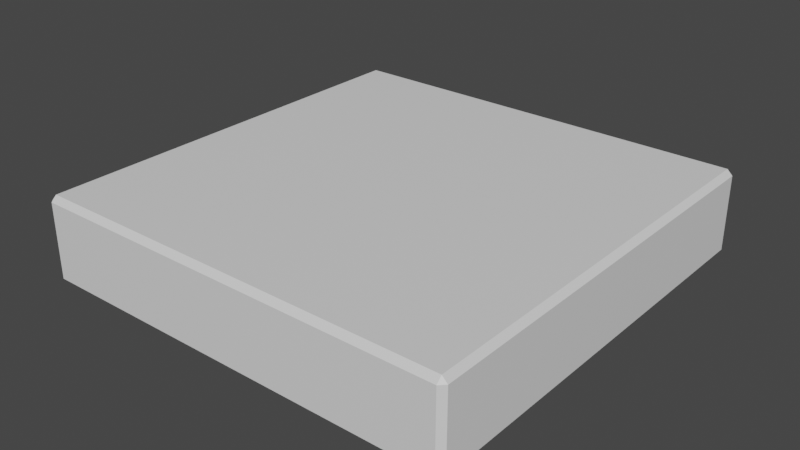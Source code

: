 # Source: CanvasPicture.blend  (saved by Blender 3.3.6; exported with 4.5.12 LTS)
import bpy
from mathutils import Matrix  # noqa: F401  (used for matrix-valued properties, if any)

bpy.ops.wm.read_factory_settings(use_empty=True)
scene = bpy.context.scene
scene.name = 'Scene'

# ---- collections
col_collection = bpy.data.collections.new('Collection'); scene.collection.children.link(col_collection)

# ---- materials (node trees are filled in below, after node groups)
mat_image = bpy.data.materials.new('Image')
mat_image.use_transparent_shadow = False
mat_backing = bpy.data.materials.new('Backing')
mat_backing.use_transparent_shadow = False

# ---- material node trees
mat_image.use_nodes = True; mat_image.node_tree.nodes.clear()
_N = mat_image.node_tree.nodes; _L = mat_image.node_tree.links
n0 = _N.new('ShaderNodeBsdfPrincipled'); n0.name = 'Principled BSDF'; n0.location = (10, 300)
n0.distribution = 'GGX'
n0.subsurface_method = 'RANDOM_WALK_SKIN'
n0.inputs[3].default_value = 1.45
n0.inputs[27].default_value = (0.0, 0.0, 0.0, 1.0)
n0.inputs[28].default_value = 1.0
n1 = _N.new('ShaderNodeOutputMaterial'); n1.name = 'Material Output'; n1.location = (300, 300)
_L.new(n0.outputs[0], n1.inputs[0])
n1.is_active_output = True
mat_backing.use_nodes = True; mat_backing.node_tree.nodes.clear()
_N = mat_backing.node_tree.nodes; _L = mat_backing.node_tree.links
n0 = _N.new('ShaderNodeBsdfPrincipled'); n0.name = 'Principled BSDF'; n0.location = (10, 300)
n0.distribution = 'GGX'
n0.subsurface_method = 'RANDOM_WALK_SKIN'
n0.inputs[0].default_value = (0.0, 0.0, 0.0, 1.0)
n0.inputs[3].default_value = 1.45
n0.inputs[27].default_value = (0.0, 0.0, 0.0, 1.0)
n0.inputs[28].default_value = 1.0
n1 = _N.new('ShaderNodeOutputMaterial'); n1.name = 'Material Output'; n1.location = (300, 300)
_L.new(n0.outputs[0], n1.inputs[0])
n1.is_active_output = True

# ---- world
world_world = bpy.data.worlds.new('World'); scene.world = world_world
world_world.use_nodes = True; world_world.node_tree.nodes.clear()
_N = world_world.node_tree.nodes; _L = world_world.node_tree.links
n0 = _N.new('ShaderNodeOutputWorld'); n0.name = 'World Output'; n0.location = (300, 300)
n1 = _N.new('ShaderNodeBackground'); n1.name = 'Background'; n1.location = (10, 300)
n1.inputs[0].default_value = (0.05088, 0.05088, 0.05088, 1.0)
_L.new(n1.outputs[0], n0.inputs[0])
n0.is_active_output = True
world_world.color = (0.05088, 0.05088, 0.05088)
world_world.use_sun_shadow = False
world_world.sun_shadow_jitter_overblur = 0.0

# ---- meshes
me_canvaspictures = bpy.data.meshes.new('CanvasPictures')
me_canvaspictures.from_pydata([(-0.4875, -0.4875, -0.1), (-0.4875, -0.5, -0.0875), (-0.5, -0.4875, -0.0875), (-0.4875, -0.5, 0.0875), (-0.4875, -0.4875, 0.1), (-0.5, -0.4875, 0.0875), (-0.4875, 0.4875, -0.1), (-0.5, 0.4875, -0.0875), (-0.4875, 0.5, -0.0875), (-0.4875, 0.4875, 0.1), (-0.4875, 0.5, 0.0875), (-0.5, 0.4875, 0.0875), (0.4875, -0.4875, -0.1), (0.5, -0.4875, -0.0875), (0.4875, -0.5, -0.0875), (0.4875, -0.4875, 0.1), (0.4875, -0.5, 0.0875), (0.5, -0.4875, 0.0875), (0.4875, 0.4875, -0.1), (0.4875, 0.5, -0.0875), (0.5, 0.4875, -0.0875), (0.4875, 0.4875, 0.1), (0.5, 0.4875, 0.0875), (0.4875, 0.5, 0.0875)], [], [(14, 16, 3, 1), (20, 22, 17, 13), (21, 9, 4, 15), (2, 5, 11, 7), (8, 10, 23, 19), (0, 1, 2), (3, 4, 5), (6, 7, 8), (9, 10, 11), (12, 13, 14), (15, 16, 17), (18, 19, 20), (21, 22, 23), (6, 0, 2, 7), (1, 3, 5, 2), (4, 9, 11, 5), (10, 8, 7, 11), (18, 6, 8, 19), (9, 21, 23, 10), (22, 20, 19, 23), (12, 18, 20, 13), (21, 15, 17, 22), (16, 14, 13, 17), (0, 12, 14, 1), (15, 4, 3, 16), (6, 18, 12, 0)])
me_canvaspictures.polygons.foreach_set('material_index', [0, 0, 0, 0, 0, 1, 0, 1, 0, 1, 0, 1, 0, 1, 0, 0, 0, 1, 0, 0, 1, 0, 0, 1, 0, 1])
_uv = me_canvaspictures.uv_layers.new(name='UVMap')
_uv.uv.foreach_set('vector', [0.9875, 0.0, 0.9875, 0.0, 0.0125, 0.0, 0.0125, 0.0, 1.0, 0.9875, 1.0, 0.9875, 1.0, 0.0125, 1.0, 0.0125, 0.9875, 0.9875, 0.0125, 0.9875, 0.0125, 0.0125, 0.9875, 0.0125, 0.0, 0.0125, 0.0, 0.0125, 0.0, 0.9875, 0.0, 0.9875, 0.0125, 1.0, 0.0125, 1.0, 0.9875, 1.0, 0.9875, 1.0, 0.9875, 0.0125, 0.9875, 1.177e-07, 1.0, 0.0125, 0.0125, 0.0, 0.0125, 0.0125, 0.0, 0.0125, 0.9875, 0.9875, 1.0, 0.9875, 0.9875, 1.0, 0.0125, 0.9875, 0.0125, 1.0, 0.0, 0.9875, 0.0125, 0.0125, 1.118e-09, 0.0125, 0.0125, 1.49e-09, 0.9875, 0.0125, 0.9875, 0.0, 1.0, 0.0125, 0.0125, 0.9875, 0.0125, 1.0, 8.829e-08, 0.9875, 0.9875, 0.9875, 1.0, 0.9875, 0.9875, 1.0, 0.9875, 0.9875, 0.9875, 0.0125, 1.0, 0.0125, 1.0, 0.9875, 0.0125, 0.0, 0.0125, 0.0, 0.0, 0.0125, 0.0, 0.0125, 0.0125, 0.0125, 0.0125, 0.9875, 0.0, 0.9875, 0.0, 0.0125, 0.0125, 1.0, 0.0125, 1.0, 0.0, 0.9875, 0.0, 0.9875, 0.0125, 0.9875, 0.9875, 0.9875, 0.9875, 1.0, 0.0125, 1.0, 0.0125, 0.9875, 0.9875, 0.9875, 0.9875, 1.0, 0.0125, 1.0, 1.0, 0.9875, 1.0, 0.9875, 0.9875, 1.0, 0.9875, 1.0, 0.0125, 0.0125, 0.0125, 0.9875, 8.829e-08, 0.9875, 1.118e-09, 0.0125, 0.9875, 0.9875, 0.9875, 0.0125, 1.0, 0.0125, 1.0, 0.9875, 0.9875, 0.0, 0.9875, 0.0, 1.0, 0.0125, 1.0, 0.0125, 0.9875, 0.0125, 0.0125, 0.0125, 0.0125, 1.49e-09, 0.9875, 1.177e-07, 0.9875, 0.0125, 0.0125, 0.0125, 0.0125, 0.0, 0.9875, 0.0, 0.9875, 0.9875, 0.0125, 0.9875, 0.0125, 0.0125, 0.9875, 0.0125])
me_canvaspictures.materials.append(mat_image)
me_canvaspictures.materials.append(mat_backing)
me_canvaspictures.update()

# ---- objects
ob_canvaspicture = bpy.data.objects.new('CanvasPicture', me_canvaspictures)

# ---- transforms, parenting, visibility, modifiers, constraints
ob_canvaspicture.location = (0.0, 0.0, 0.0)

# ---- collection membership
col_collection.objects.link(ob_canvaspicture)

# ---- scene / render settings (as saved in the file)
scene.frame_start = 1; scene.frame_end = 250; scene.frame_set(1)
scene.render.engine = 'BLENDER_EEVEE_NEXT'
scene.cycles.sampling_pattern = 'TABULATED_SOBOL'
scene.cycles.use_light_tree = False
scene.view_settings.view_transform = 'Filmic'
bpy.context.view_layer.update()

# ---- added for rendering (the .blend has no active camera and no usable light): camera, sun
cam_auto = bpy.data.cameras.new('AutoCamera')
cam_auto.lens = 50.0
cam_auto.sensor_width = 36.0
cam_auto.clip_end = 1000.0
ob_auto_camera = bpy.data.objects.new('AutoCamera', cam_auto)
scene.collection.objects.link(ob_auto_camera)
ob_auto_camera.location = (1.32149, -1.58578, 1.05719)
ob_auto_camera.rotation_euler = (1.09748, -7.21219e-08, 0.694738)
scene.camera = ob_auto_camera
light_auto_sun = bpy.data.lights.new('AutoSun', 'SUN')
light_auto_sun.energy = 3.0
light_auto_sun.angle = 0.0523599
ob_auto_sun = bpy.data.objects.new('AutoSun', light_auto_sun)
scene.collection.objects.link(ob_auto_sun)
ob_auto_sun.rotation_euler = (0.872665, 0.174533, 0.523599)
bpy.context.view_layer.update()
